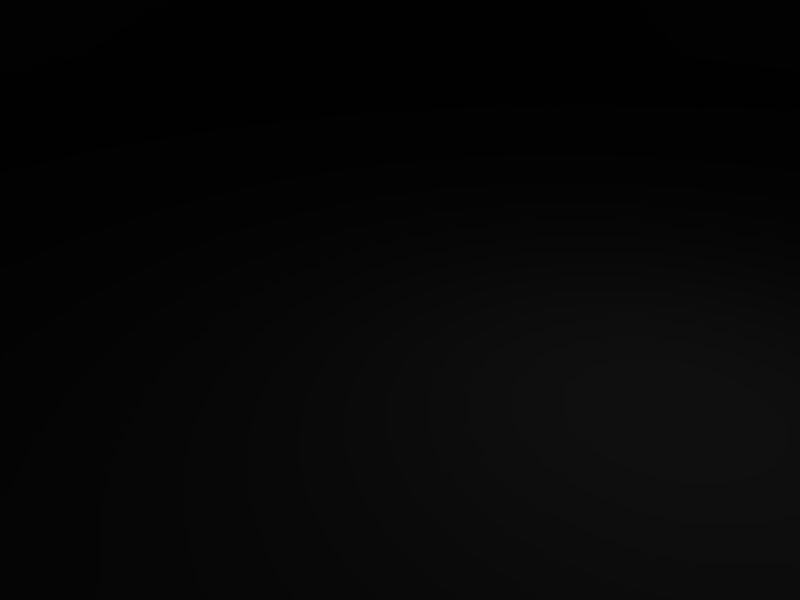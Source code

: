 # Source: myKing.blend  (saved by Blender 2.49.2; exported with 4.5.12 LTS)
import bpy
from mathutils import Matrix  # noqa: F401  (used for matrix-valued properties, if any)

bpy.ops.wm.read_factory_settings(use_empty=True)
scene = bpy.context.scene
scene.name = 'Scene'

# ---- collections
col_collection_1 = bpy.data.collections.new('Collection 1'); scene.collection.children.link(col_collection_1)

# ---- world
world_world = bpy.data.worlds.new('World'); scene.world = world_world
world_world.color = (0.05656, 0.2208, 0.4)
world_world.use_sun_shadow = False
world_world.sun_shadow_jitter_overblur = 0.0
world_world.cycles.sampling_method = 'MANUAL'
world_world.cycles.sample_map_resolution = 256

# ---- cameras
cam_camera = bpy.data.cameras.new('Camera')
cam_camera.passepartout_alpha = 0.2
cam_camera.clip_end = 100.0
cam_camera.lens = 35.0
cam_camera.ortho_scale = 7.314
cam_camera.show_passepartout = False
cam_camera.show_safe_areas = True
cam_camera.dof.focus_distance = 0.0
cam_camera.dof.aperture_fstop = 128.0

# ---- lights
light_spot = bpy.data.lights.new('Spot', 'POINT')
light_spot.transmission_factor = 0.0
light_spot.cutoff_distance = 30.0
light_spot.energy = 100.0
light_spot.shadow_buffer_clip_start = 1.001
light_spot.shadow_soft_size = 1.0
light_spot.shadow_maximum_resolution = 0.006
light_spot.use_absolute_resolution = True
light_spot.cycles.use_multiple_importance_sampling = False

# ---- meshes
me_cube_001 = bpy.data.meshes.new('Cube.001')
me_cube_001.from_pydata([(24.03, 23.95, -1.0), (24.03, -23.83, -1.0), (-24.0, -23.83, -1.0), (-24.0, 23.95, -1.0), (24.03, 23.95, 73.31), (24.03, -23.83, 73.31), (-24.0, -23.83, 73.31), (-24.0, 23.95, 73.31)], [], [(0, 1, 2, 3), (4, 7, 6, 5), (0, 4, 5, 1), (1, 5, 6, 2), (2, 6, 7, 3), (4, 0, 3, 7)])
me_cube_001.use_remesh_preserve_volume = False
me_cube_001.use_remesh_preserve_attributes = False
me_cube_001.use_mirror_vertex_groups = False
me_cube_001.update()

# ---- objects
ob_cube = bpy.data.objects.new('Cube', me_cube_001)
ob_lamp = bpy.data.objects.new('Lamp', light_spot)
ob_camera = bpy.data.objects.new('Camera', cam_camera)

# ---- transforms, parenting, visibility, modifiers, constraints
ob_cube.location = (0.004078, 0.01585, 1.019)
ob_cube.lock_rotations_4d = False
ob_cube.empty_display_type = 'ARROWS'
ob_cube.lineart.crease_threshold = 0.0
ob_lamp.location = (4.076, 1.005, 5.904)
ob_lamp.rotation_euler = (0.6503, 0.05522, 1.866)
ob_lamp.lock_rotations_4d = False
ob_lamp.empty_display_type = 'ARROWS'
ob_lamp.color = (0.0, 0.0, 0.0, 0.0)
ob_lamp.lineart.crease_threshold = 0.0
ob_camera.location = (7.481, -6.508, 5.344)
ob_camera.rotation_euler = (1.109, 0.01082, 0.8149)
ob_camera.lock_rotations_4d = False
ob_camera.empty_display_type = 'ARROWS'
ob_camera.color = (0.0, 0.0, 0.0, 0.0)
ob_camera.display_type = 'WIRE'
ob_camera.lineart.crease_threshold = 0.0

# ---- collection membership
col_collection_1.objects.link(ob_cube)
col_collection_1.objects.link(ob_lamp)
col_collection_1.objects.link(ob_camera)

# ---- scene / render settings (as saved in the file)
scene.camera = ob_camera
scene.frame_start = 1; scene.frame_end = 250; scene.frame_set(1)
scene.render.engine = 'BLENDER_EEVEE_NEXT'
scene.render.image_settings.file_format = 'JPEG'
scene.render.image_settings.color_mode = 'RGB'
scene.render.image_settings.compression = 90
scene.render.resolution_x = 800
scene.render.resolution_y = 600
scene.render.pixel_aspect_x = 100.0
scene.render.pixel_aspect_y = 100.0
scene.render.fps = 25
scene.render.dither_intensity = 0.0
scene.render.use_compositing = False
scene.render.use_sequencer = False
scene.render.bake_margin = 2
scene.render.bake_bias = 0.0
scene.render.use_stamp_time = False
scene.render.use_stamp_date = False
scene.render.use_stamp_frame = False
scene.render.use_stamp_camera = False
scene.render.use_stamp_scene = False
scene.render.use_stamp_filename = False
scene.render.use_stamp_render_time = False
scene.render.stamp_font_size = 0
scene.cycles.use_denoising = False
scene.cycles.samples = 10
scene.cycles.sampling_pattern = 'TABULATED_SOBOL'
scene.cycles.light_sampling_threshold = 0.0
scene.cycles.use_adaptive_sampling = False
scene.cycles.use_light_tree = False
scene.cycles.blur_glossy = 0.0
scene.cycles.volume_bounces = 1
scene.cycles.pixel_filter_type = 'GAUSSIAN'
scene.cycles.sample_clamp_indirect = 0.0
scene.view_settings.view_transform = 'Raw'
bpy.context.view_layer.update()
